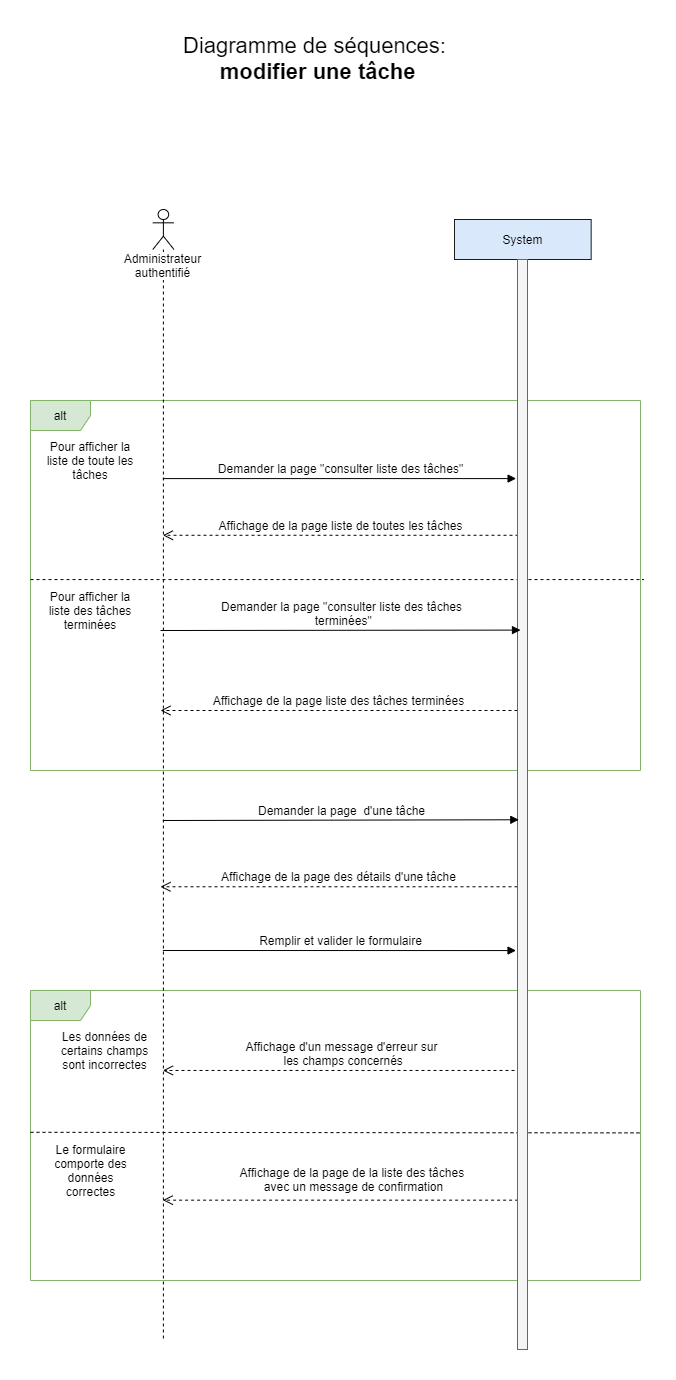

The diagram above was exported from draw.io. Its source (the exported page's mxGraphModel, read from the mxfile embedded in the PNG):
<mxGraphModel dx="1422" dy="772" grid="1" gridSize="10" guides="1" tooltips="1" connect="1" arrows="1" fold="1" page="1" pageScale="1" pageWidth="827" pageHeight="1169" math="0" shadow="0">
  <root>
    <mxCell id="0" />
    <mxCell id="1" parent="0" />
    <mxCell id="riIDPcGeiOhmNQcElcNW-20" value="alt" style="shape=umlFrame;whiteSpace=wrap;html=1;fillColor=#d5e8d4;strokeColor=#82b366;" parent="1" vertex="1">
      <mxGeometry x="130" y="1060" width="610" height="290" as="geometry" />
    </mxCell>
    <mxCell id="riIDPcGeiOhmNQcElcNW-1" value="alt" style="shape=umlFrame;whiteSpace=wrap;html=1;fillColor=#d5e8d4;strokeColor=#82b366;" parent="1" vertex="1">
      <mxGeometry x="130" y="470" width="610" height="370" as="geometry" />
    </mxCell>
    <mxCell id="riIDPcGeiOhmNQcElcNW-4" value="&lt;font style=&quot;font-size: 22px&quot;&gt;Diagramme de séquences:&lt;br&gt;&lt;b&gt;&amp;nbsp;modifier une tâche&lt;br&gt;&lt;/b&gt;&lt;br&gt;&lt;/font&gt;" style="text;html=1;resizable=0;points=[];autosize=1;align=center;verticalAlign=top;spacingTop=-4;" parent="1" vertex="1">
      <mxGeometry x="274.00000000000006" y="100" width="280" height="50" as="geometry" />
    </mxCell>
    <mxCell id="riIDPcGeiOhmNQcElcNW-5" value="Administrateur authentifié&lt;br&gt;" style="shape=umlLifeline;participant=umlActor;perimeter=lifelinePerimeter;whiteSpace=wrap;html=1;container=1;collapsible=0;recursiveResize=0;verticalAlign=top;spacingTop=36;labelBackgroundColor=#ffffff;outlineConnect=0;" parent="1" vertex="1">
      <mxGeometry x="252.32999999999998" y="279" width="21.12" height="1131" as="geometry" />
    </mxCell>
    <mxCell id="riIDPcGeiOhmNQcElcNW-8" value="Demander la page &quot;consulter liste des tâches&quot;" style="html=1;verticalAlign=bottom;endArrow=block;fontSize=12;entryX=-0.138;entryY=0.201;entryDx=0;entryDy=0;entryPerimeter=0;" parent="1" source="riIDPcGeiOhmNQcElcNW-5" target="riIDPcGeiOhmNQcElcNW-3" edge="1">
      <mxGeometry x="0.0018" relative="1" as="geometry">
        <mxPoint x="258.9999999999999" y="479.0009999999999" as="sourcePoint" />
        <mxPoint x="549" y="518" as="targetPoint" />
        <mxPoint x="1" as="offset" />
      </mxGeometry>
    </mxCell>
    <mxCell id="riIDPcGeiOhmNQcElcNW-9" value="Affichage de la page liste des tâches terminées" style="html=1;verticalAlign=bottom;endArrow=open;dashed=1;endSize=8;fontSize=12;" parent="1" source="riIDPcGeiOhmNQcElcNW-3" edge="1">
      <mxGeometry relative="1" as="geometry">
        <mxPoint x="260" y="780" as="targetPoint" />
        <mxPoint x="546.6099999999999" y="780" as="sourcePoint" />
      </mxGeometry>
    </mxCell>
    <mxCell id="riIDPcGeiOhmNQcElcNW-11" value="Affichage de la page des détails d'une tâche" style="html=1;verticalAlign=bottom;endArrow=open;dashed=1;endSize=8;fontSize=12;" parent="1" source="riIDPcGeiOhmNQcElcNW-3" edge="1">
      <mxGeometry relative="1" as="geometry">
        <mxPoint x="260" y="956.27" as="targetPoint" />
        <mxPoint x="546.6099999999999" y="956.27" as="sourcePoint" />
      </mxGeometry>
    </mxCell>
    <mxCell id="riIDPcGeiOhmNQcElcNW-13" value="Pour afficher la liste de toute les tâches" style="text;html=1;strokeColor=none;fillColor=none;align=center;verticalAlign=middle;whiteSpace=wrap;rounded=0;" parent="1" vertex="1">
      <mxGeometry x="140" y="520" width="100" height="20" as="geometry" />
    </mxCell>
    <mxCell id="riIDPcGeiOhmNQcElcNW-14" value="" style="endArrow=none;dashed=1;html=1;exitX=0;exitY=0.484;exitDx=0;exitDy=0;exitPerimeter=0;entryX=1.005;entryY=0.484;entryDx=0;entryDy=0;entryPerimeter=0;" parent="1" source="riIDPcGeiOhmNQcElcNW-1" target="riIDPcGeiOhmNQcElcNW-1" edge="1">
      <mxGeometry width="50" height="50" relative="1" as="geometry">
        <mxPoint x="380" y="600" as="sourcePoint" />
        <mxPoint x="430" y="550" as="targetPoint" />
      </mxGeometry>
    </mxCell>
    <mxCell id="riIDPcGeiOhmNQcElcNW-15" value="Pour afficher la liste des tâches terminées" style="text;html=1;strokeColor=none;fillColor=none;align=center;verticalAlign=middle;whiteSpace=wrap;rounded=0;" parent="1" vertex="1">
      <mxGeometry x="140" y="670" width="100" height="20" as="geometry" />
    </mxCell>
    <mxCell id="riIDPcGeiOhmNQcElcNW-16" value="Affichage de la page liste de toutes les tâches" style="html=1;verticalAlign=bottom;endArrow=open;dashed=1;endSize=8;fontSize=12;exitX=0.1;exitY=0.253;exitDx=0;exitDy=0;exitPerimeter=0;" parent="1" source="riIDPcGeiOhmNQcElcNW-3" target="riIDPcGeiOhmNQcElcNW-5" edge="1">
      <mxGeometry relative="1" as="geometry">
        <mxPoint x="260" y="600" as="targetPoint" />
        <mxPoint x="546.6099999999999" y="590" as="sourcePoint" />
      </mxGeometry>
    </mxCell>
    <mxCell id="riIDPcGeiOhmNQcElcNW-17" value="Remplir et valider le formulaire" style="html=1;verticalAlign=bottom;endArrow=block;fontSize=12;entryX=-0.145;entryY=0.634;entryDx=0;entryDy=0;entryPerimeter=0;" parent="1" target="riIDPcGeiOhmNQcElcNW-3" edge="1">
      <mxGeometry x="0.0018" relative="1" as="geometry">
        <mxPoint x="262.3899999999999" y="1020" as="sourcePoint" />
        <mxPoint x="553.6700000000001" y="1020" as="targetPoint" />
        <mxPoint x="1" as="offset" />
      </mxGeometry>
    </mxCell>
    <mxCell id="riIDPcGeiOhmNQcElcNW-21" value="" style="endArrow=none;dashed=1;html=1;exitX=0;exitY=0.489;exitDx=0;exitDy=0;exitPerimeter=0;entryX=1.003;entryY=0.491;entryDx=0;entryDy=0;entryPerimeter=0;" parent="1" source="riIDPcGeiOhmNQcElcNW-20" target="riIDPcGeiOhmNQcElcNW-20" edge="1">
      <mxGeometry width="50" height="50" relative="1" as="geometry">
        <mxPoint x="-19.000000000000007" y="1000" as="sourcePoint" />
        <mxPoint x="30.999999999999993" y="950" as="targetPoint" />
      </mxGeometry>
    </mxCell>
    <mxCell id="riIDPcGeiOhmNQcElcNW-22" value="Les données de certains champs sont incorrectes" style="text;html=1;strokeColor=none;fillColor=none;align=center;verticalAlign=middle;whiteSpace=wrap;rounded=0;" parent="1" vertex="1">
      <mxGeometry x="155" y="1110" width="99" height="20" as="geometry" />
    </mxCell>
    <mxCell id="riIDPcGeiOhmNQcElcNW-23" value="Le formulaire comporte des données correctes" style="text;html=1;strokeColor=none;fillColor=none;align=center;verticalAlign=middle;whiteSpace=wrap;rounded=0;" parent="1" vertex="1">
      <mxGeometry x="141" y="1230" width="99" height="20" as="geometry" />
    </mxCell>
    <mxCell id="riIDPcGeiOhmNQcElcNW-24" value="Affichage d'un message d'erreur sur&lt;br&gt;&amp;nbsp;les champs concernés" style="html=1;verticalAlign=bottom;endArrow=open;dashed=1;endSize=8;fontSize=12;exitX=0.3;exitY=0.744;exitDx=0;exitDy=0;exitPerimeter=0;" parent="1" source="riIDPcGeiOhmNQcElcNW-3" target="riIDPcGeiOhmNQcElcNW-5" edge="1">
      <mxGeometry relative="1" as="geometry">
        <mxPoint x="273.45" y="1140.27" as="targetPoint" />
        <mxPoint x="558.4899999999998" y="1140" as="sourcePoint" />
      </mxGeometry>
    </mxCell>
    <mxCell id="riIDPcGeiOhmNQcElcNW-25" value="Affichage de la page de la liste des tâches&amp;nbsp;&lt;br&gt;avec un message de confirmation" style="html=1;verticalAlign=bottom;endArrow=open;dashed=1;endSize=8;fontSize=12;exitX=0.062;exitY=0.863;exitDx=0;exitDy=0;exitPerimeter=0;" parent="1" source="riIDPcGeiOhmNQcElcNW-3" target="riIDPcGeiOhmNQcElcNW-5" edge="1">
      <mxGeometry x="-0.0727" y="-4" relative="1" as="geometry">
        <mxPoint x="270" y="1270.42" as="targetPoint" />
        <mxPoint x="555.6099999999999" y="1270" as="sourcePoint" />
        <mxPoint as="offset" />
      </mxGeometry>
    </mxCell>
    <mxCell id="riIDPcGeiOhmNQcElcNW-2" value="System" style="shape=umlLifeline;perimeter=lifelinePerimeter;whiteSpace=wrap;html=1;container=1;collapsible=0;recursiveResize=0;outlineConnect=0;fontSize=12;fillColor=#dae8fc;strokeColor=#1C1C1C;" parent="1" vertex="1">
      <mxGeometry x="554" y="289" width="136.67" height="1130" as="geometry" />
    </mxCell>
    <mxCell id="riIDPcGeiOhmNQcElcNW-3" value="" style="html=1;points=[];perimeter=orthogonalPerimeter;fillColor=#f5f5f5;strokeColor=#666666;fontColor=#333333;" parent="riIDPcGeiOhmNQcElcNW-2" vertex="1">
      <mxGeometry x="63" y="40" width="10" height="1090" as="geometry" />
    </mxCell>
    <mxCell id="riIDPcGeiOhmNQcElcNW-12" value="Demander la page &quot;consulter liste des tâches&lt;br&gt;&amp;nbsp;terminées&quot;" style="html=1;verticalAlign=bottom;endArrow=block;fontSize=12;entryX=0.3;entryY=0.34;entryDx=0;entryDy=0;entryPerimeter=0;" parent="1" target="riIDPcGeiOhmNQcElcNW-3" edge="1">
      <mxGeometry x="0.0018" relative="1" as="geometry">
        <mxPoint x="260" y="700" as="sourcePoint" />
        <mxPoint x="551.2800000000002" y="700" as="targetPoint" />
        <mxPoint x="1" as="offset" />
      </mxGeometry>
    </mxCell>
    <mxCell id="riIDPcGeiOhmNQcElcNW-10" value="Demander la page&amp;nbsp; d'une tâche" style="html=1;verticalAlign=bottom;endArrow=block;fontSize=12;entryX=0.131;entryY=0.514;entryDx=0;entryDy=0;entryPerimeter=0;" parent="1" target="riIDPcGeiOhmNQcElcNW-3" edge="1">
      <mxGeometry x="0.0018" relative="1" as="geometry">
        <mxPoint x="262.3899999999999" y="890" as="sourcePoint" />
        <mxPoint x="553.6700000000001" y="890" as="targetPoint" />
        <mxPoint x="1" as="offset" />
      </mxGeometry>
    </mxCell>
  </root>
</mxGraphModel>